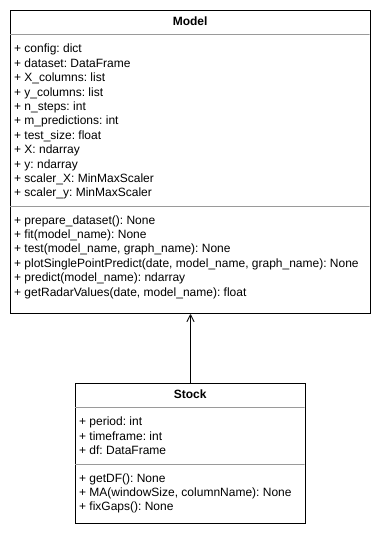

The diagram above was exported from draw.io. Its source (the exported page's mxGraphModel, read from the mxfile embedded in the PNG):
<mxGraphModel dx="1422" dy="773" grid="1" gridSize="10" guides="1" tooltips="1" connect="1" arrows="1" fold="1" page="1" pageScale="1" pageWidth="850" pageHeight="1100" background="none" math="0" shadow="0">
  <root>
    <mxCell id="0" />
    <mxCell id="1" parent="0" />
    <mxCell id="5d2195bd80daf111-18" value="&lt;p style=&quot;margin: 0px ; margin-top: 4px ; text-align: center&quot;&gt;&lt;b&gt;Model&lt;/b&gt;&lt;/p&gt;&lt;hr size=&quot;1&quot;&gt;&lt;p style=&quot;margin: 0px ; margin-left: 4px&quot;&gt;+ config: dict&lt;br&gt;&lt;/p&gt;&lt;p style=&quot;margin: 0px ; margin-left: 4px&quot;&gt;+ dataset:&amp;nbsp;DataFrame&lt;/p&gt;&lt;p style=&quot;margin: 0px ; margin-left: 4px&quot;&gt;+ X_columns: list&lt;/p&gt;&lt;p style=&quot;margin: 0px ; margin-left: 4px&quot;&gt;+ y_columns: list&lt;/p&gt;&lt;p style=&quot;margin: 0px ; margin-left: 4px&quot;&gt;+ n_steps: int&lt;/p&gt;&lt;p style=&quot;margin: 0px ; margin-left: 4px&quot;&gt;+ m_predictions: int&lt;/p&gt;&lt;p style=&quot;margin: 0px ; margin-left: 4px&quot;&gt;+ test_size: float&lt;/p&gt;&lt;p style=&quot;margin: 0px ; margin-left: 4px&quot;&gt;+ X:&amp;nbsp;ndarray&lt;/p&gt;&lt;p style=&quot;margin: 0px ; margin-left: 4px&quot;&gt;+ y:&amp;nbsp;ndarray&lt;/p&gt;&lt;p style=&quot;margin: 0px ; margin-left: 4px&quot;&gt;+ scaler_X:&amp;nbsp;MinMaxScaler&lt;/p&gt;&lt;p style=&quot;margin: 0px ; margin-left: 4px&quot;&gt;+ scaler_y: MinMaxScaler&lt;/p&gt;&lt;hr size=&quot;1&quot;&gt;&lt;p style=&quot;margin: 0px ; margin-left: 4px&quot;&gt;+ prepare_dataset(): None&lt;/p&gt;&lt;p style=&quot;margin: 0px ; margin-left: 4px&quot;&gt;+ fit(model_name): None&lt;br&gt;+ test(model_name, graph_name): None&lt;/p&gt;&lt;p style=&quot;margin: 0px ; margin-left: 4px&quot;&gt;+&amp;nbsp;plotSinglePointPredict(date, model_name, graph_name): None&lt;/p&gt;&lt;p style=&quot;margin: 0px ; margin-left: 4px&quot;&gt;+ predict(model_name):&amp;nbsp;ndarray&lt;/p&gt;&lt;p style=&quot;margin: 0px ; margin-left: 4px&quot;&gt;+&amp;nbsp;getRadarValues(date, model_name): float&lt;/p&gt;" style="verticalAlign=top;align=left;overflow=fill;fontSize=12;fontFamily=Helvetica;html=1;rounded=0;shadow=0;comic=0;labelBackgroundColor=none;strokeWidth=1" parent="1" vertex="1">
      <mxGeometry x="60" y="87" width="360" height="303" as="geometry" />
    </mxCell>
    <mxCell id="VJK02ku6Gr-0gqbBClFi-3" style="edgeStyle=orthogonalEdgeStyle;rounded=0;orthogonalLoop=1;jettySize=auto;html=1;endArrow=open;endFill=0;" edge="1" parent="1" source="VJK02ku6Gr-0gqbBClFi-1" target="5d2195bd80daf111-18">
      <mxGeometry relative="1" as="geometry" />
    </mxCell>
    <mxCell id="VJK02ku6Gr-0gqbBClFi-1" value="&lt;p style=&quot;margin: 0px ; margin-top: 4px ; text-align: center&quot;&gt;&lt;b&gt;Stock&lt;/b&gt;&lt;/p&gt;&lt;hr size=&quot;1&quot;&gt;&lt;p style=&quot;margin: 0px ; margin-left: 4px&quot;&gt;+ period: int&lt;br&gt;&lt;/p&gt;&lt;p style=&quot;margin: 0px ; margin-left: 4px&quot;&gt;+ timeframe:&amp;nbsp;int&lt;/p&gt;&lt;p style=&quot;margin: 0px ; margin-left: 4px&quot;&gt;+ df: DataFrame&lt;/p&gt;&lt;hr size=&quot;1&quot;&gt;&lt;p style=&quot;margin: 0px ; margin-left: 4px&quot;&gt;+ getDF(): None&lt;br&gt;&lt;/p&gt;&lt;p style=&quot;margin: 0px ; margin-left: 4px&quot;&gt;+ MA(windowSize, columnName): None&lt;/p&gt;&lt;p style=&quot;margin: 0px ; margin-left: 4px&quot;&gt;+&amp;nbsp;fixGaps(): None&amp;nbsp;&lt;/p&gt;" style="verticalAlign=top;align=left;overflow=fill;fontSize=12;fontFamily=Helvetica;html=1;rounded=0;shadow=0;comic=0;labelBackgroundColor=none;strokeWidth=1" vertex="1" parent="1">
      <mxGeometry x="125" y="460" width="230" height="140" as="geometry" />
    </mxCell>
  </root>
</mxGraphModel>